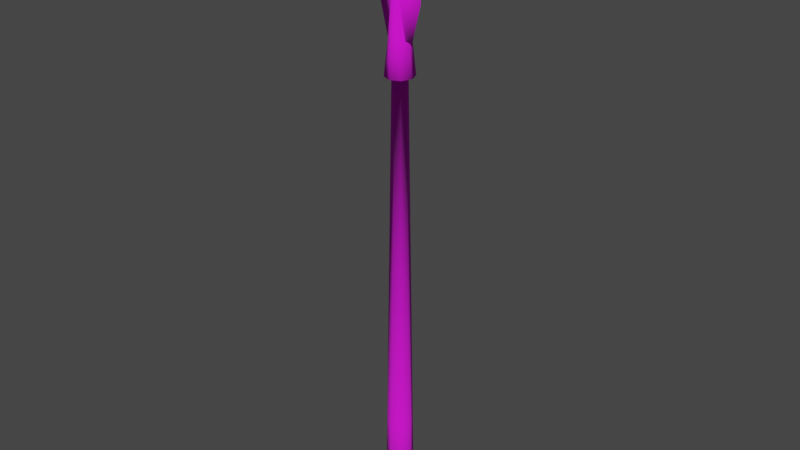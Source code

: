 # Source: SM_Wp_Skeleton_Soldier_v2a_Spear.blend  (saved by Blender 3.1.7; exported with 4.5.12 LTS)
import bpy
from mathutils import Matrix  # noqa: F401  (used for matrix-valued properties, if any)

bpy.ops.wm.read_factory_settings(use_empty=True)
scene = bpy.context.scene
scene.name = 'Scene'

# ---- collections
col_character = bpy.data.collections.new('character'); scene.collection.children.link(col_character)
col_weapon = bpy.data.collections.new('weapon'); scene.collection.children.link(col_weapon)
col_mesh = bpy.data.collections.new('Mesh'); scene.collection.children.link(col_mesh)
col_rig = bpy.data.collections.new('Rig'); scene.collection.children.link(col_rig)
col_collision = bpy.data.collections.new('Collision'); scene.collection.children.link(col_collision)
col_extras = bpy.data.collections.new('Extras'); scene.collection.children.link(col_extras)

# ---- images (referenced by path relative to the original .blend; pixels are not part of the script)
import os
ASSET_DIR = os.environ.get("B2B_ASSET_DIR", "")  # directory of the original .blend (textures are referenced by path, not embedded)
HERE = os.path.dirname(os.path.abspath(__file__))  # packed textures are extracted next to this script under _unpacked/

def load_image(name, relpath, width, height, colorspace="sRGB"):
    """Load a texture the original file referenced (path relative to the .blend, or extracted next to this script)."""
    p = next((c for c in (os.path.join(HERE, relpath), os.path.join(ASSET_DIR, relpath)) if relpath and os.path.exists(c)), "")
    if p:
        img = bpy.data.images.load(p, check_existing=True)
        img.name = name
    else:  # same state as the original file: an image datablock whose file is absent (Cycles renders it pink)
        img = bpy.data.images.new(name, width, height)
        img.source = "FILE"
        img.filepath = "//" + (relpath or name)
    img.colorspace_settings.name = colorspace
    return img
img_t_wp_skeleton_soldier_v2a_spear_tga = load_image('T_Wp_Skeleton_Soldier_v2a_Spear.tga', 'T_Wp_Skeleton_Soldier_v2a_Spear.tga', 1024, 1024, 'sRGB')

# ---- materials (node trees are filled in below, after node groups)
mat_wp_texture = bpy.data.materials.new('wp_texture')
mat_wp_texture.use_transparent_shadow = False

# ---- material node trees
mat_wp_texture.use_nodes = True; mat_wp_texture.node_tree.nodes.clear()
_N = mat_wp_texture.node_tree.nodes; _L = mat_wp_texture.node_tree.links
n0 = _N.new('ShaderNodeBsdfPrincipled'); n0.name = 'Principled BSDF'; n0.location = (10, 300)
n0.distribution = 'GGX'
n0.subsurface_method = 'RANDOM_WALK_SKIN'
n0.inputs[2].default_value = 1.0
n0.inputs[3].default_value = 1.45
n0.inputs[27].default_value = (0.0, 0.0, 0.0, 1.0)
n0.inputs[28].default_value = 1.0
n1 = _N.new('ShaderNodeOutputMaterial'); n1.name = 'Material Output'; n1.location = (300, 300)
n2 = _N.new('ShaderNodeTexImage'); n2.name = 'Image Texture'; n2.location = (-280, 280)
n2.image = img_t_wp_skeleton_soldier_v2a_spear_tga
_L.new(n0.outputs[0], n1.inputs[0])
_L.new(n2.outputs[0], n0.inputs[0])
n1.is_active_output = True

# ---- world
world_world = bpy.data.worlds.new('World'); scene.world = world_world
world_world.use_nodes = True; world_world.node_tree.nodes.clear()
_N = world_world.node_tree.nodes; _L = world_world.node_tree.links
n0 = _N.new('ShaderNodeOutputWorld'); n0.name = 'World Output'; n0.location = (300, 300)
n1 = _N.new('ShaderNodeBackground'); n1.name = 'Background'; n1.location = (10, 300)
n1.inputs[0].default_value = (0.05088, 0.05088, 0.05088, 1.0)
_L.new(n1.outputs[0], n0.inputs[0])
n0.is_active_output = True
world_world.color = (0.05088, 0.05088, 0.05088)
world_world.use_sun_shadow = False
world_world.sun_shadow_jitter_overblur = 0.0

# ---- meshes
me_cylinder = bpy.data.meshes.new('Cylinder')
me_cylinder.from_pydata([(4.657e-10, 0.04039, -0.2659), (2.016e-11, 0.02107, 1.022), (0.02856, 0.02856, -0.2659), (0.0149, 0.0149, 1.022), (0.04039, -1.3e-09, -0.2659), (0.02107, -1.012e-09, 1.022), (0.02856, -0.02856, -0.2659), (0.0149, -0.0149, 1.022), (-3.065e-09, -0.04039, -0.2659), (-1.822e-09, -0.02107, 1.022), (-0.02856, -0.02856, -0.2659), (-0.0149, -0.0149, 1.022), (-0.04039, 9.473e-10, -0.2659), (-0.02107, 1.6e-10, 1.022), (-0.02856, 0.02856, -0.2659), (-0.0149, 0.0149, 1.022), (0.02737, 0.02891, 1.022), (4.612e-10, 0.04088, 1.022), (0.03871, -1.745e-09, 1.022), (0.02737, -0.02891, 1.022), (-2.923e-09, -0.04088, 1.022), (-0.02737, -0.02891, 1.022), (-0.03871, 5.292e-10, 1.022), (-0.02737, 0.02891, 1.022), (0.005593, 0.009141, 1.301), (-9.104e-11, 0.01293, 1.301), (0.00791, -7.951e-11, 1.301), (0.005593, -0.009141, 1.301), (-7.825e-10, -0.01293, 1.301), (-0.005593, -0.009141, 1.301), (-0.00791, 6.397e-10, 1.301), (-0.005593, 0.009141, 1.301), (-0.06244, 0.0, 1.209), (-0.03854, 0.0, 1.114), (0.03854, 0.0, 1.114), (0.06244, 0.0, 1.209), (-0.06244, 1.43e-11, 1.241), (-2.328e-10, -0.02279, 1.246), (-0.01649, 0.0, 1.461), (-0.06244, 0.0, 1.274), (0.06244, 0.0, 1.274), (0.01649, 0.0, 1.461), (-2.328e-10, 0.02279, 1.246), (0.06244, 1.43e-11, 1.241), (-2.328e-10, 0.0, 1.498), (-4.717e-10, -0.02091, 1.114), (-4.717e-10, 0.02091, 1.114), (0.006813, -0.01608, 1.279), (-9.024e-10, -0.02274, 1.279), (0.006813, 0.01608, 1.279), (0.009635, -5.608e-10, 1.279), (-0.009635, 7.046e-10, 1.279), (-0.006813, 0.01608, 1.279), (-0.006813, -0.01608, 1.279), (-6.011e-11, 0.02274, 1.279), (-1.094e-09, -0.02894, 1.244), (0.01239, -6.264e-10, 1.244), (-0.008759, 0.02047, 1.244), (-0.008759, -0.02047, 1.244), (0.008759, -0.02047, 1.244), (0.008759, 0.02047, 1.244), (-0.01239, 9.838e-10, 1.244), (-1.077e-11, 0.02894, 1.244), (-2.035e-09, -0.0336, 1.113), (0.02657, -1.121e-09, 1.113), (-0.01879, 0.02376, 1.113), (-0.01879, -0.02376, 1.113), (0.01879, -0.02376, 1.113), (0.01879, 0.02376, 1.113), (-0.02657, 7.486e-10, 1.113), (2.877e-10, 0.0336, 1.113), (-2.328e-10, -0.003022, 1.465), (-2.328e-10, 0.002974, 1.465), (-2.328e-10, -0.0197, 1.28), (-2.833e-10, -0.02239, 1.218), (-2.79e-10, 0.02242, 1.22), (-2.328e-10, 0.01984, 1.279), (3.737e-10, 0.0364, 2.98e-08), (0.02574, 0.02574, 2.98e-08), (0.0364, -1.24e-09, 2.98e-08), (0.02574, -0.02574, 2.98e-08), (-2.808e-09, -0.0364, 2.98e-08), (-0.02574, -0.02574, 2.98e-08), (-0.0364, 7.848e-10, 2.98e-08), (-0.02574, 0.02574, 2.98e-08)], [], [(77, 1, 3, 78), (78, 3, 5, 79), (79, 5, 7, 80), (80, 7, 9, 81), (81, 9, 11, 82), (5, 3, 16, 18), (82, 11, 13, 83), (83, 13, 15, 84), (0, 2, 4, 6, 8, 10, 12, 14), (48, 47, 27, 28), (11, 9, 20, 21), (1, 15, 23, 17), (3, 1, 17, 16), (7, 5, 18, 19), (13, 11, 21, 22), (9, 7, 19, 20), (15, 13, 22, 23), (24, 25, 31, 30, 29, 28, 27, 26), (50, 49, 24, 26), (52, 51, 30, 31), (53, 48, 28, 29), (47, 50, 26, 27), (49, 54, 25, 24), (54, 52, 31, 25), (51, 53, 29, 30), (42, 36, 39, 76), (37, 43, 40, 73), (33, 32, 75, 46), (34, 35, 74, 45), (33, 46, 45), (43, 42, 76, 40), (36, 37, 73, 39), (45, 74, 32, 33), (46, 75, 35, 34), (45, 46, 34), (61, 58, 53, 51), (62, 57, 52, 54), (60, 62, 54, 49), (59, 56, 50, 47), (58, 55, 48, 53), (57, 61, 51, 52), (56, 60, 49, 50), (55, 59, 47, 48), (63, 67, 59, 55), (64, 68, 60, 56), (65, 69, 61, 57), (66, 63, 55, 58), (67, 64, 56, 59), (68, 70, 62, 60), (70, 65, 57, 62), (69, 66, 58, 61), (22, 21, 66, 69), (17, 23, 65, 70), (16, 17, 70, 68), (19, 18, 64, 67), (21, 20, 63, 66), (23, 22, 69, 65), (18, 16, 68, 64), (20, 19, 67, 63), (84, 15, 1, 77), (38, 71, 44), (71, 41, 44), (72, 38, 44), (41, 72, 44), (73, 40, 41, 71), (39, 73, 71, 38), (32, 74, 37, 36), (74, 35, 43, 37), (35, 75, 42, 43), (75, 32, 36, 42), (76, 39, 38, 72), (40, 76, 72, 41), (14, 84, 77, 0), (12, 83, 84, 14), (10, 82, 83, 12), (8, 81, 82, 10), (6, 80, 81, 8), (4, 79, 80, 6), (2, 78, 79, 4), (0, 77, 78, 2)])
me_cylinder.polygons.foreach_set('use_smooth', [True] * 80)
_uv = me_cylinder.uv_layers.new(name='UVMap')
_uv.uv.foreach_set('vector', [0.3882, 0.2698, 0.3093, 0.3102, 0.2561, 0.3323, 0.339, 0.3574, 0.339, 0.3574, 0.2561, 0.3323, 0.204, 0.3081, 0.2442, 0.388, 0.2442, 0.388, 0.204, 0.3081, 0.1807, 0.2556, 0.1577, 0.3369, 0.1577, 0.3369, 0.1807, 0.2556, 0.2035, 0.2028, 0.1246, 0.2432, 0.1246, 0.2432, 0.2035, 0.2028, 0.2567, 0.1808, 0.1738, 0.1556, 0.5696, 0.8033, 0.5878, 0.6595, 0.6443, 0.6952, 0.6386, 0.7881, 0.1738, 0.1556, 0.2567, 0.1808, 0.3088, 0.2049, 0.2686, 0.125, 0.2686, 0.125, 0.3088, 0.2049, 0.3321, 0.2574, 0.3551, 0.1761, 0.4087, 0.2593, 0.3606, 0.3639, 0.2546, 0.4088, 0.1517, 0.3581, 0.1041, 0.2537, 0.1522, 0.1491, 0.2582, 0.1042, 0.3611, 0.1549, 0.7697, 0.7517, 0.7576, 0.7615, 0.7622, 0.7532, 0.7671, 0.7427, 0.9245, 0.82, 0.8227, 0.9255, 0.8005, 0.8576, 0.8642, 0.7897, 0.6951, 0.5716, 0.831, 0.5806, 0.7995, 0.6368, 0.7109, 0.6345, 0.5878, 0.6595, 0.6951, 0.5716, 0.7109, 0.6345, 0.6443, 0.6952, 0.6646, 0.9271, 0.5696, 0.8033, 0.6386, 0.7881, 0.7032, 0.8599, 0.9245, 0.68, 0.9245, 0.82, 0.8642, 0.7897, 0.8622, 0.6995, 0.8227, 0.9255, 0.6646, 0.9271, 0.7032, 0.8599, 0.8005, 0.8576, 0.831, 0.5806, 0.9245, 0.68, 0.8622, 0.6995, 0.7995, 0.6368, 0.7435, 0.7504, 0.7417, 0.741, 0.747, 0.7335, 0.7557, 0.7317, 0.7636, 0.7357, 0.7671, 0.7427, 0.7622, 0.7532, 0.7522, 0.7558, 0.7433, 0.7583, 0.7357, 0.7461, 0.7435, 0.7504, 0.7522, 0.7558, 0.7511, 0.7259, 0.764, 0.7292, 0.7557, 0.7317, 0.747, 0.7335, 0.7715, 0.7399, 0.7697, 0.7517, 0.7671, 0.7427, 0.7636, 0.7357, 0.7576, 0.7615, 0.7433, 0.7583, 0.7522, 0.7558, 0.7622, 0.7532, 0.7357, 0.7461, 0.7393, 0.7327, 0.7417, 0.741, 0.7435, 0.7504, 0.7393, 0.7327, 0.7511, 0.7259, 0.747, 0.7335, 0.7417, 0.741, 0.764, 0.7292, 0.7715, 0.7399, 0.7636, 0.7357, 0.7557, 0.7317, 0.3126, 0.8618, 0.3539, 0.7576, 0.4081, 0.7576, 0.3302, 0.8618, 0.3114, 0.875, 0.3502, 0.777, 0.4012, 0.777, 0.3288, 0.875, 0.2408, 0.8164, 0.2996, 0.7576, 0.2987, 0.8618, 0.2408, 0.8618, 0.2439, 0.8323, 0.2992, 0.777, 0.2971, 0.875, 0.2439, 0.875, 0.08748, 0.6927, 0.1406, 0.7045, 0.08654, 0.9486, 0.3539, 0.966, 0.3126, 0.8618, 0.3302, 0.8618, 0.4081, 0.966, 0.3502, 0.973, 0.3114, 0.875, 0.3288, 0.875, 0.4012, 0.973, 0.2439, 0.875, 0.2971, 0.875, 0.2992, 0.973, 0.2439, 0.9177, 0.2408, 0.8618, 0.2987, 0.8618, 0.2996, 0.966, 0.2408, 0.9071, 0.08654, 0.9486, 0.1406, 0.7045, 0.1397, 0.9603, 0.7773, 0.7251, 0.784, 0.7466, 0.7715, 0.7399, 0.764, 0.7292, 0.7354, 0.7194, 0.7576, 0.7139, 0.7511, 0.7259, 0.7393, 0.7327, 0.7233, 0.7392, 0.7354, 0.7194, 0.7393, 0.7327, 0.7357, 0.7461, 0.7502, 0.7749, 0.7291, 0.7624, 0.7433, 0.7583, 0.7576, 0.7615, 0.784, 0.7466, 0.7739, 0.7661, 0.7697, 0.7517, 0.7715, 0.7399, 0.7576, 0.7139, 0.7773, 0.7251, 0.764, 0.7292, 0.7511, 0.7259, 0.7291, 0.7624, 0.7233, 0.7392, 0.7357, 0.7461, 0.7433, 0.7583, 0.7739, 0.7661, 0.7502, 0.7749, 0.7576, 0.7615, 0.7697, 0.7517, 0.7896, 0.8204, 0.7223, 0.8253, 0.7502, 0.7749, 0.7739, 0.7661, 0.6754, 0.7776, 0.6764, 0.7131, 0.7233, 0.7392, 0.7291, 0.7624, 0.7825, 0.6681, 0.8277, 0.7099, 0.7773, 0.7251, 0.7576, 0.7139, 0.8316, 0.7722, 0.7896, 0.8204, 0.7739, 0.7661, 0.784, 0.7466, 0.7223, 0.8253, 0.6754, 0.7776, 0.7291, 0.7624, 0.7502, 0.7749, 0.6764, 0.7131, 0.7209, 0.6691, 0.7354, 0.7194, 0.7233, 0.7392, 0.7209, 0.6691, 0.7825, 0.6681, 0.7576, 0.7139, 0.7354, 0.7194, 0.8277, 0.7099, 0.8316, 0.7722, 0.784, 0.7466, 0.7773, 0.7251, 0.8622, 0.6995, 0.8642, 0.7897, 0.8316, 0.7722, 0.8277, 0.7099, 0.7109, 0.6345, 0.7995, 0.6368, 0.7825, 0.6681, 0.7209, 0.6691, 0.6443, 0.6952, 0.7109, 0.6345, 0.7209, 0.6691, 0.6764, 0.7131, 0.7032, 0.8599, 0.6386, 0.7881, 0.6754, 0.7776, 0.7223, 0.8253, 0.8642, 0.7897, 0.8005, 0.8576, 0.7896, 0.8204, 0.8316, 0.7722, 0.7995, 0.6368, 0.8622, 0.6995, 0.8277, 0.7099, 0.7825, 0.6681, 0.6386, 0.7881, 0.6443, 0.6952, 0.6764, 0.7131, 0.6754, 0.7776, 0.8005, 0.8576, 0.7032, 0.8599, 0.7223, 0.8253, 0.7896, 0.8204, 0.3551, 0.1761, 0.3321, 0.2574, 0.3093, 0.3102, 0.3882, 0.2698, 0.4335, 0.9407, 0.4228, 0.875, 0.4398, 0.875, 0.4228, 0.875, 0.4335, 0.8093, 0.4398, 0.875, 0.4313, 0.8618, 0.4424, 0.7918, 0.4492, 0.8618, 0.4424, 0.9317, 0.4313, 0.8618, 0.4492, 0.8618, 0.3288, 0.875, 0.4012, 0.777, 0.4335, 0.8093, 0.4228, 0.875, 0.4012, 0.973, 0.3288, 0.875, 0.4228, 0.875, 0.4335, 0.9407, 0.2992, 0.973, 0.2971, 0.875, 0.3114, 0.875, 0.3502, 0.973, 0.2971, 0.875, 0.2992, 0.777, 0.3502, 0.777, 0.3114, 0.875, 0.2996, 0.966, 0.2987, 0.8618, 0.3126, 0.8618, 0.3539, 0.966, 0.2987, 0.8618, 0.2996, 0.7576, 0.3539, 0.7576, 0.3126, 0.8618, 0.3302, 0.8618, 0.4081, 0.7576, 0.4424, 0.7918, 0.4313, 0.8618, 0.4081, 0.966, 0.3302, 0.8618, 0.4313, 0.8618, 0.4424, 0.9317, 0.3611, 0.1549, 0.3551, 0.1761, 0.3882, 0.2698, 0.4087, 0.2593, 0.2582, 0.1042, 0.2686, 0.125, 0.3551, 0.1761, 0.3611, 0.1549, 0.1522, 0.1491, 0.1738, 0.1556, 0.2686, 0.125, 0.2582, 0.1042, 0.1041, 0.2537, 0.1246, 0.2432, 0.1738, 0.1556, 0.1522, 0.1491, 0.1517, 0.3581, 0.1577, 0.3369, 0.1246, 0.2432, 0.1041, 0.2537, 0.2546, 0.4088, 0.2442, 0.388, 0.1577, 0.3369, 0.1517, 0.3581, 0.3606, 0.3639, 0.339, 0.3574, 0.2442, 0.388, 0.2546, 0.4088, 0.4087, 0.2593, 0.3882, 0.2698, 0.339, 0.3574, 0.3606, 0.3639])
me_cylinder.materials.append(mat_wp_texture)
me_cylinder.use_remesh_fix_poles = True
me_cylinder.use_remesh_preserve_attributes = False
me_cylinder.update()

# ---- objects
ob_wp_skeleton_soldier_v2_spear = bpy.data.objects.new('Wp_Skeleton_Soldier_v2_Spear', me_cylinder)

# ---- transforms, parenting, visibility, modifiers, constraints
ob_wp_skeleton_soldier_v2_spear.location = (0.0, -4.657e-10, 0.0)

# ---- collection membership
col_weapon.objects.link(ob_wp_skeleton_soldier_v2_spear)

# ---- scene / render settings (as saved in the file)
scene.frame_start = 1; scene.frame_end = 250; scene.frame_set(1)
scene.render.engine = 'BLENDER_EEVEE_NEXT'
scene.cycles.sampling_pattern = 'TABULATED_SOBOL'
scene.cycles.use_light_tree = False
scene.view_settings.view_transform = 'Filmic'
bpy.context.view_layer.update()

# ---- added for rendering (the .blend has no active camera and no usable light): camera, sun
cam_auto = bpy.data.cameras.new('AutoCamera')
cam_auto.lens = 50.0
cam_auto.sensor_width = 36.0
cam_auto.clip_end = 1000.0
ob_auto_camera = bpy.data.objects.new('AutoCamera', cam_auto)
scene.collection.objects.link(ob_auto_camera)
ob_auto_camera.location = (1.63783, -1.9654, 1.92634)
ob_auto_camera.rotation_euler = (1.09748, -7.21219e-08, 0.694738)
scene.camera = ob_auto_camera
light_auto_sun = bpy.data.lights.new('AutoSun', 'SUN')
light_auto_sun.energy = 3.0
light_auto_sun.angle = 0.0523599
ob_auto_sun = bpy.data.objects.new('AutoSun', light_auto_sun)
scene.collection.objects.link(ob_auto_sun)
ob_auto_sun.rotation_euler = (0.872665, 0.174533, 0.523599)
bpy.context.view_layer.update()
